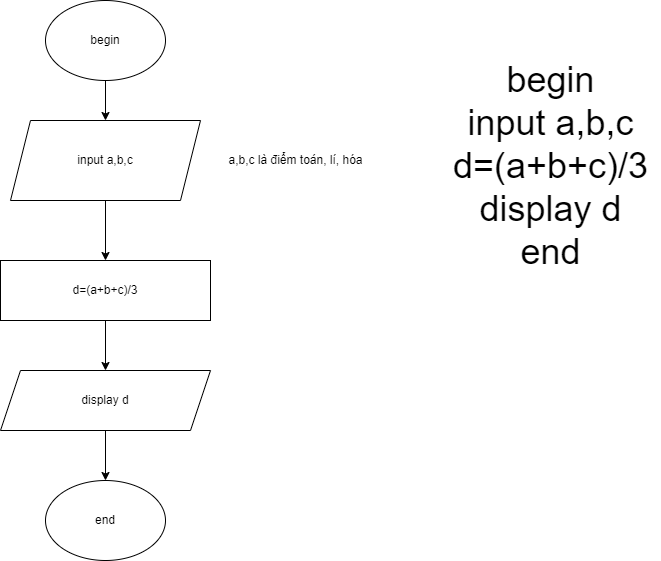

The diagram above was exported from draw.io. Its source (the exported page's mxGraphModel, read from the mxfile embedded in the PNG):
<mxGraphModel dx="1006" dy="509" grid="1" gridSize="10" guides="1" tooltips="1" connect="1" arrows="1" fold="1" page="1" pageScale="1" pageWidth="827" pageHeight="1169" math="0" shadow="0">
  <root>
    <mxCell id="0" />
    <mxCell id="1" parent="0" />
    <mxCell id="0w3oKcyDHEmnhEuz-OKh-3" style="edgeStyle=orthogonalEdgeStyle;rounded=0;orthogonalLoop=1;jettySize=auto;html=1;exitX=0.5;exitY=1;exitDx=0;exitDy=0;entryX=0.5;entryY=0;entryDx=0;entryDy=0;" edge="1" parent="1" source="bakZQvnkF4ZgwImEDNoB-1" target="bakZQvnkF4ZgwImEDNoB-2">
      <mxGeometry relative="1" as="geometry" />
    </mxCell>
    <mxCell id="bakZQvnkF4ZgwImEDNoB-1" value="begin" style="ellipse;whiteSpace=wrap;html=1;" vertex="1" parent="1">
      <mxGeometry x="140" y="30" width="120" height="80" as="geometry" />
    </mxCell>
    <mxCell id="0w3oKcyDHEmnhEuz-OKh-4" style="edgeStyle=orthogonalEdgeStyle;rounded=0;orthogonalLoop=1;jettySize=auto;html=1;exitX=0.5;exitY=1;exitDx=0;exitDy=0;entryX=0.5;entryY=0;entryDx=0;entryDy=0;" edge="1" parent="1" source="bakZQvnkF4ZgwImEDNoB-2" target="bakZQvnkF4ZgwImEDNoB-4">
      <mxGeometry relative="1" as="geometry" />
    </mxCell>
    <mxCell id="bakZQvnkF4ZgwImEDNoB-2" value="input a,b,c" style="shape=parallelogram;perimeter=parallelogramPerimeter;whiteSpace=wrap;html=1;fixedSize=1;" vertex="1" parent="1">
      <mxGeometry x="105" y="150" width="190" height="80" as="geometry" />
    </mxCell>
    <mxCell id="bakZQvnkF4ZgwImEDNoB-3" value="a,b,c là điểm toán, lí, hóa" style="text;html=1;align=center;verticalAlign=middle;resizable=0;points=[];autosize=1;strokeColor=none;fillColor=none;" vertex="1" parent="1">
      <mxGeometry x="310" y="175" width="160" height="30" as="geometry" />
    </mxCell>
    <mxCell id="0w3oKcyDHEmnhEuz-OKh-5" style="edgeStyle=orthogonalEdgeStyle;rounded=0;orthogonalLoop=1;jettySize=auto;html=1;exitX=0.5;exitY=1;exitDx=0;exitDy=0;entryX=0.5;entryY=0;entryDx=0;entryDy=0;" edge="1" parent="1" source="bakZQvnkF4ZgwImEDNoB-4" target="0w3oKcyDHEmnhEuz-OKh-1">
      <mxGeometry relative="1" as="geometry" />
    </mxCell>
    <mxCell id="bakZQvnkF4ZgwImEDNoB-4" value="d=(a+b+c)/3" style="rounded=0;whiteSpace=wrap;html=1;" vertex="1" parent="1">
      <mxGeometry x="95" y="290" width="210" height="60" as="geometry" />
    </mxCell>
    <mxCell id="0w3oKcyDHEmnhEuz-OKh-6" style="edgeStyle=orthogonalEdgeStyle;rounded=0;orthogonalLoop=1;jettySize=auto;html=1;exitX=0.5;exitY=1;exitDx=0;exitDy=0;entryX=0.5;entryY=0;entryDx=0;entryDy=0;" edge="1" parent="1" source="0w3oKcyDHEmnhEuz-OKh-1" target="0w3oKcyDHEmnhEuz-OKh-2">
      <mxGeometry relative="1" as="geometry" />
    </mxCell>
    <mxCell id="0w3oKcyDHEmnhEuz-OKh-1" value="display d" style="shape=parallelogram;perimeter=parallelogramPerimeter;whiteSpace=wrap;html=1;fixedSize=1;" vertex="1" parent="1">
      <mxGeometry x="95" y="400" width="210" height="60" as="geometry" />
    </mxCell>
    <mxCell id="0w3oKcyDHEmnhEuz-OKh-2" value="end" style="ellipse;whiteSpace=wrap;html=1;" vertex="1" parent="1">
      <mxGeometry x="140" y="510" width="120" height="80" as="geometry" />
    </mxCell>
    <mxCell id="rBVrWXM8r4l6gvWvj-Ou-1" value="&lt;font style=&quot;font-size: 36px;&quot;&gt;begin&lt;br&gt;input a,b,c&lt;br&gt;d=(a+b+c)/3&lt;br&gt;display d&lt;br&gt;end&lt;/font&gt;" style="text;html=1;align=center;verticalAlign=middle;resizable=0;points=[];autosize=1;strokeColor=none;fillColor=none;" vertex="1" parent="1">
      <mxGeometry x="535" y="80" width="220" height="230" as="geometry" />
    </mxCell>
  </root>
</mxGraphModel>